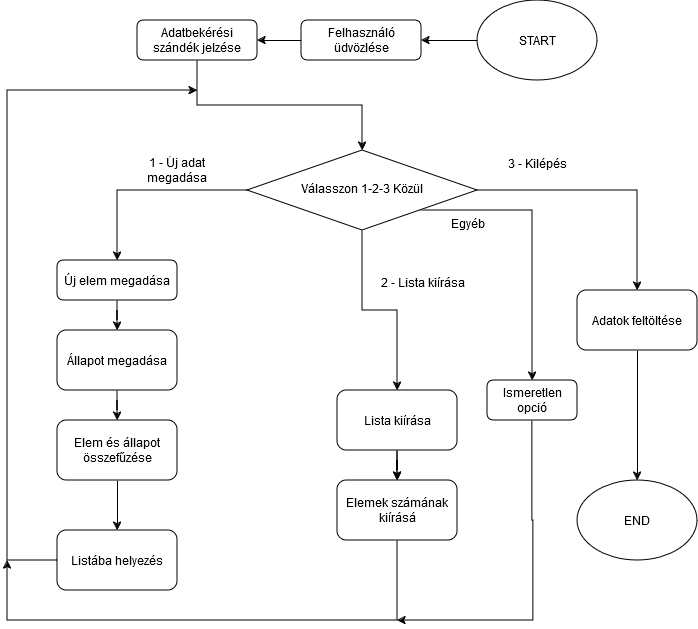

The diagram above was exported from draw.io. Its source (the exported page's mxGraphModel, read from the mxfile embedded in the PNG):
<mxGraphModel dx="1434" dy="782" grid="1" gridSize="10" guides="1" tooltips="1" connect="1" arrows="1" fold="1" page="1" pageScale="1" pageWidth="827" pageHeight="1169" math="0" shadow="0">
  <root>
    <mxCell id="WIyWlLk6GJQsqaUBKTNV-0" />
    <mxCell id="WIyWlLk6GJQsqaUBKTNV-1" parent="WIyWlLk6GJQsqaUBKTNV-0" />
    <mxCell id="rnLozNpdhUve7-fL2K5q-3" style="edgeStyle=orthogonalEdgeStyle;rounded=0;orthogonalLoop=1;jettySize=auto;html=1;" edge="1" parent="WIyWlLk6GJQsqaUBKTNV-1" source="rnLozNpdhUve7-fL2K5q-0" target="rnLozNpdhUve7-fL2K5q-2">
      <mxGeometry relative="1" as="geometry" />
    </mxCell>
    <mxCell id="rnLozNpdhUve7-fL2K5q-0" value="&lt;div&gt;START&lt;/div&gt;" style="ellipse;whiteSpace=wrap;html=1;" vertex="1" parent="WIyWlLk6GJQsqaUBKTNV-1">
      <mxGeometry x="530" y="40" width="120" height="80" as="geometry" />
    </mxCell>
    <mxCell id="rnLozNpdhUve7-fL2K5q-1" value="&lt;div&gt;END&lt;/div&gt;" style="ellipse;whiteSpace=wrap;html=1;" vertex="1" parent="WIyWlLk6GJQsqaUBKTNV-1">
      <mxGeometry x="630" y="520" width="120" height="80" as="geometry" />
    </mxCell>
    <mxCell id="rnLozNpdhUve7-fL2K5q-6" style="edgeStyle=orthogonalEdgeStyle;rounded=0;orthogonalLoop=1;jettySize=auto;html=1;" edge="1" parent="WIyWlLk6GJQsqaUBKTNV-1" source="rnLozNpdhUve7-fL2K5q-2" target="rnLozNpdhUve7-fL2K5q-5">
      <mxGeometry relative="1" as="geometry" />
    </mxCell>
    <mxCell id="rnLozNpdhUve7-fL2K5q-2" value="Felhasználó üdvözlése" style="rounded=1;whiteSpace=wrap;html=1;fontSize=12;glass=0;strokeWidth=1;shadow=0;" vertex="1" parent="WIyWlLk6GJQsqaUBKTNV-1">
      <mxGeometry x="354" y="60" width="120" height="40" as="geometry" />
    </mxCell>
    <mxCell id="rnLozNpdhUve7-fL2K5q-9" style="edgeStyle=orthogonalEdgeStyle;rounded=0;orthogonalLoop=1;jettySize=auto;html=1;entryX=0.5;entryY=0;entryDx=0;entryDy=0;" edge="1" parent="WIyWlLk6GJQsqaUBKTNV-1" source="rnLozNpdhUve7-fL2K5q-4" target="rnLozNpdhUve7-fL2K5q-8">
      <mxGeometry relative="1" as="geometry" />
    </mxCell>
    <mxCell id="rnLozNpdhUve7-fL2K5q-24" style="edgeStyle=orthogonalEdgeStyle;rounded=0;orthogonalLoop=1;jettySize=auto;html=1;entryX=0.5;entryY=0;entryDx=0;entryDy=0;" edge="1" parent="WIyWlLk6GJQsqaUBKTNV-1" source="rnLozNpdhUve7-fL2K5q-4" target="rnLozNpdhUve7-fL2K5q-23">
      <mxGeometry relative="1" as="geometry" />
    </mxCell>
    <mxCell id="rnLozNpdhUve7-fL2K5q-31" style="edgeStyle=orthogonalEdgeStyle;rounded=0;orthogonalLoop=1;jettySize=auto;html=1;entryX=0.5;entryY=0;entryDx=0;entryDy=0;" edge="1" parent="WIyWlLk6GJQsqaUBKTNV-1" source="rnLozNpdhUve7-fL2K5q-4" target="rnLozNpdhUve7-fL2K5q-35">
      <mxGeometry relative="1" as="geometry">
        <mxPoint x="690" y="310" as="targetPoint" />
      </mxGeometry>
    </mxCell>
    <mxCell id="rnLozNpdhUve7-fL2K5q-40" style="edgeStyle=orthogonalEdgeStyle;rounded=0;orthogonalLoop=1;jettySize=auto;html=1;exitX=1;exitY=1;exitDx=0;exitDy=0;" edge="1" parent="WIyWlLk6GJQsqaUBKTNV-1" source="rnLozNpdhUve7-fL2K5q-4" target="rnLozNpdhUve7-fL2K5q-41">
      <mxGeometry relative="1" as="geometry">
        <mxPoint x="580" y="450" as="targetPoint" />
      </mxGeometry>
    </mxCell>
    <mxCell id="rnLozNpdhUve7-fL2K5q-4" value="Válasszon 1-2-3 Közül" style="rhombus;whiteSpace=wrap;html=1;shadow=0;fontFamily=Helvetica;fontSize=12;align=center;strokeWidth=1;spacing=6;spacingTop=-4;" vertex="1" parent="WIyWlLk6GJQsqaUBKTNV-1">
      <mxGeometry x="300" y="190" width="230" height="80" as="geometry" />
    </mxCell>
    <mxCell id="rnLozNpdhUve7-fL2K5q-7" style="edgeStyle=orthogonalEdgeStyle;rounded=0;orthogonalLoop=1;jettySize=auto;html=1;entryX=0.5;entryY=0;entryDx=0;entryDy=0;" edge="1" parent="WIyWlLk6GJQsqaUBKTNV-1" source="rnLozNpdhUve7-fL2K5q-5" target="rnLozNpdhUve7-fL2K5q-4">
      <mxGeometry relative="1" as="geometry" />
    </mxCell>
    <mxCell id="rnLozNpdhUve7-fL2K5q-5" value="Adatbekérési szándék jelzése" style="rounded=1;whiteSpace=wrap;html=1;fontSize=12;glass=0;strokeWidth=1;shadow=0;" vertex="1" parent="WIyWlLk6GJQsqaUBKTNV-1">
      <mxGeometry x="190" y="60" width="120" height="40" as="geometry" />
    </mxCell>
    <mxCell id="rnLozNpdhUve7-fL2K5q-13" value="" style="edgeStyle=orthogonalEdgeStyle;rounded=0;orthogonalLoop=1;jettySize=auto;html=1;" edge="1" parent="WIyWlLk6GJQsqaUBKTNV-1" source="rnLozNpdhUve7-fL2K5q-8" target="rnLozNpdhUve7-fL2K5q-12">
      <mxGeometry relative="1" as="geometry" />
    </mxCell>
    <mxCell id="rnLozNpdhUve7-fL2K5q-8" value="Új elem megadása" style="rounded=1;whiteSpace=wrap;html=1;fontSize=12;glass=0;strokeWidth=1;shadow=0;" vertex="1" parent="WIyWlLk6GJQsqaUBKTNV-1">
      <mxGeometry x="110" y="300" width="120" height="40" as="geometry" />
    </mxCell>
    <UserObject label="1 - Új adat megadása" placeholders="1" name="Variable" id="rnLozNpdhUve7-fL2K5q-11">
      <mxCell style="text;html=1;strokeColor=none;fillColor=none;align=center;verticalAlign=middle;whiteSpace=wrap;overflow=hidden;" vertex="1" parent="WIyWlLk6GJQsqaUBKTNV-1">
        <mxGeometry x="180" y="190" width="100" height="40" as="geometry" />
      </mxCell>
    </UserObject>
    <mxCell id="rnLozNpdhUve7-fL2K5q-15" value="" style="edgeStyle=orthogonalEdgeStyle;rounded=0;orthogonalLoop=1;jettySize=auto;html=1;" edge="1" parent="WIyWlLk6GJQsqaUBKTNV-1" source="rnLozNpdhUve7-fL2K5q-12" target="rnLozNpdhUve7-fL2K5q-14">
      <mxGeometry relative="1" as="geometry" />
    </mxCell>
    <mxCell id="rnLozNpdhUve7-fL2K5q-12" value="&lt;div&gt;Állapot megadása&lt;/div&gt;" style="whiteSpace=wrap;html=1;rounded=1;glass=0;strokeWidth=1;shadow=0;" vertex="1" parent="WIyWlLk6GJQsqaUBKTNV-1">
      <mxGeometry x="110" y="370" width="120" height="60" as="geometry" />
    </mxCell>
    <mxCell id="rnLozNpdhUve7-fL2K5q-17" value="" style="edgeStyle=orthogonalEdgeStyle;rounded=0;orthogonalLoop=1;jettySize=auto;html=1;" edge="1" parent="WIyWlLk6GJQsqaUBKTNV-1" source="rnLozNpdhUve7-fL2K5q-14" target="rnLozNpdhUve7-fL2K5q-16">
      <mxGeometry relative="1" as="geometry" />
    </mxCell>
    <mxCell id="rnLozNpdhUve7-fL2K5q-14" value="&lt;div&gt;Elem és állapot összefűzése&lt;/div&gt;" style="whiteSpace=wrap;html=1;rounded=1;glass=0;strokeWidth=1;shadow=0;" vertex="1" parent="WIyWlLk6GJQsqaUBKTNV-1">
      <mxGeometry x="110" y="460" width="120" height="60" as="geometry" />
    </mxCell>
    <mxCell id="rnLozNpdhUve7-fL2K5q-18" style="edgeStyle=orthogonalEdgeStyle;rounded=0;orthogonalLoop=1;jettySize=auto;html=1;" edge="1" parent="WIyWlLk6GJQsqaUBKTNV-1" source="rnLozNpdhUve7-fL2K5q-16">
      <mxGeometry relative="1" as="geometry">
        <mxPoint x="250" y="130" as="targetPoint" />
        <Array as="points">
          <mxPoint x="60" y="600" />
          <mxPoint x="60" y="130" />
        </Array>
      </mxGeometry>
    </mxCell>
    <mxCell id="rnLozNpdhUve7-fL2K5q-16" value="Listába helyezés" style="whiteSpace=wrap;html=1;rounded=1;glass=0;strokeWidth=1;shadow=0;" vertex="1" parent="WIyWlLk6GJQsqaUBKTNV-1">
      <mxGeometry x="110" y="570" width="120" height="60" as="geometry" />
    </mxCell>
    <mxCell id="rnLozNpdhUve7-fL2K5q-27" value="" style="edgeStyle=orthogonalEdgeStyle;rounded=0;orthogonalLoop=1;jettySize=auto;html=1;" edge="1" parent="WIyWlLk6GJQsqaUBKTNV-1" source="rnLozNpdhUve7-fL2K5q-23" target="rnLozNpdhUve7-fL2K5q-26">
      <mxGeometry relative="1" as="geometry" />
    </mxCell>
    <mxCell id="rnLozNpdhUve7-fL2K5q-32" value="" style="edgeStyle=orthogonalEdgeStyle;rounded=0;orthogonalLoop=1;jettySize=auto;html=1;" edge="1" parent="WIyWlLk6GJQsqaUBKTNV-1" source="rnLozNpdhUve7-fL2K5q-23" target="rnLozNpdhUve7-fL2K5q-26">
      <mxGeometry relative="1" as="geometry" />
    </mxCell>
    <mxCell id="rnLozNpdhUve7-fL2K5q-23" value="&lt;div&gt;Lista kiírása&lt;/div&gt;" style="whiteSpace=wrap;html=1;rounded=1;glass=0;strokeWidth=1;shadow=0;" vertex="1" parent="WIyWlLk6GJQsqaUBKTNV-1">
      <mxGeometry x="390" y="430" width="120" height="60" as="geometry" />
    </mxCell>
    <mxCell id="rnLozNpdhUve7-fL2K5q-25" style="edgeStyle=orthogonalEdgeStyle;rounded=0;orthogonalLoop=1;jettySize=auto;html=1;exitX=0.5;exitY=1;exitDx=0;exitDy=0;" edge="1" parent="WIyWlLk6GJQsqaUBKTNV-1" source="rnLozNpdhUve7-fL2K5q-23" target="rnLozNpdhUve7-fL2K5q-23">
      <mxGeometry relative="1" as="geometry" />
    </mxCell>
    <mxCell id="rnLozNpdhUve7-fL2K5q-28" style="edgeStyle=orthogonalEdgeStyle;rounded=0;orthogonalLoop=1;jettySize=auto;html=1;" edge="1" parent="WIyWlLk6GJQsqaUBKTNV-1" source="rnLozNpdhUve7-fL2K5q-26">
      <mxGeometry relative="1" as="geometry">
        <mxPoint x="60" y="600" as="targetPoint" />
        <Array as="points">
          <mxPoint x="450" y="660" />
          <mxPoint x="60" y="660" />
        </Array>
      </mxGeometry>
    </mxCell>
    <mxCell id="rnLozNpdhUve7-fL2K5q-26" value="Elemek számának kiírásá" style="whiteSpace=wrap;html=1;rounded=1;glass=0;strokeWidth=1;shadow=0;" vertex="1" parent="WIyWlLk6GJQsqaUBKTNV-1">
      <mxGeometry x="390" y="520" width="120" height="60" as="geometry" />
    </mxCell>
    <mxCell id="rnLozNpdhUve7-fL2K5q-33" value="&lt;div&gt;2 - Lista kiírása&lt;/div&gt;&lt;div&gt;&lt;br&gt;&lt;/div&gt;" style="text;html=1;align=center;verticalAlign=middle;resizable=0;points=[];autosize=1;strokeColor=none;fillColor=none;" vertex="1" parent="WIyWlLk6GJQsqaUBKTNV-1">
      <mxGeometry x="420" y="310" width="110" height="40" as="geometry" />
    </mxCell>
    <mxCell id="rnLozNpdhUve7-fL2K5q-34" value="3 - Kilépés" style="text;html=1;align=center;verticalAlign=middle;resizable=0;points=[];autosize=1;strokeColor=none;fillColor=none;" vertex="1" parent="WIyWlLk6GJQsqaUBKTNV-1">
      <mxGeometry x="550" y="188" width="80" height="30" as="geometry" />
    </mxCell>
    <mxCell id="rnLozNpdhUve7-fL2K5q-36" style="edgeStyle=orthogonalEdgeStyle;rounded=0;orthogonalLoop=1;jettySize=auto;html=1;" edge="1" parent="WIyWlLk6GJQsqaUBKTNV-1" source="rnLozNpdhUve7-fL2K5q-35" target="rnLozNpdhUve7-fL2K5q-1">
      <mxGeometry relative="1" as="geometry" />
    </mxCell>
    <mxCell id="rnLozNpdhUve7-fL2K5q-35" value="Adatok feltöltése" style="whiteSpace=wrap;html=1;rounded=1;glass=0;strokeWidth=1;shadow=0;" vertex="1" parent="WIyWlLk6GJQsqaUBKTNV-1">
      <mxGeometry x="630" y="330" width="120" height="60" as="geometry" />
    </mxCell>
    <mxCell id="rnLozNpdhUve7-fL2K5q-43" style="edgeStyle=orthogonalEdgeStyle;rounded=0;orthogonalLoop=1;jettySize=auto;html=1;" edge="1" parent="WIyWlLk6GJQsqaUBKTNV-1" source="rnLozNpdhUve7-fL2K5q-41">
      <mxGeometry relative="1" as="geometry">
        <mxPoint x="450" y="660" as="targetPoint" />
        <Array as="points">
          <mxPoint x="585" y="560" />
          <mxPoint x="586" y="560" />
        </Array>
      </mxGeometry>
    </mxCell>
    <mxCell id="rnLozNpdhUve7-fL2K5q-41" value="Ismeretlen opció" style="rounded=1;whiteSpace=wrap;html=1;" vertex="1" parent="WIyWlLk6GJQsqaUBKTNV-1">
      <mxGeometry x="540" y="420" width="90" height="40" as="geometry" />
    </mxCell>
    <mxCell id="rnLozNpdhUve7-fL2K5q-42" value="Egyéb " style="text;html=1;align=center;verticalAlign=middle;resizable=0;points=[];autosize=1;strokeColor=none;fillColor=none;" vertex="1" parent="WIyWlLk6GJQsqaUBKTNV-1">
      <mxGeometry x="490" y="248" width="60" height="30" as="geometry" />
    </mxCell>
  </root>
</mxGraphModel>